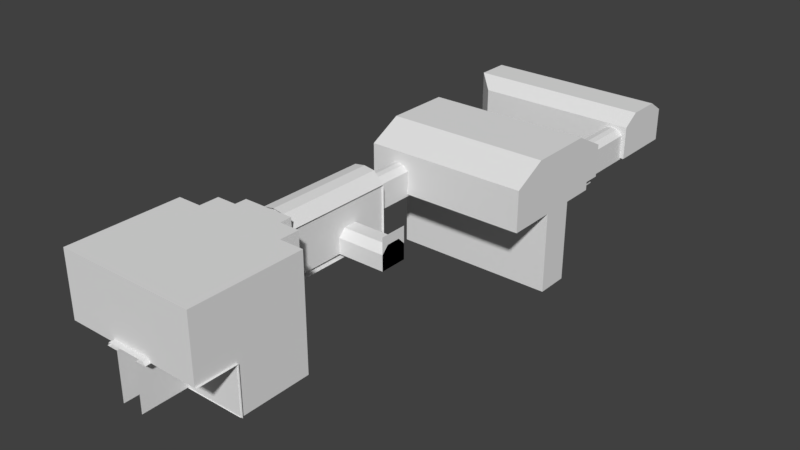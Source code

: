 # Source: LevelModel.blend  (saved by Blender 2.77.0; exported with 4.5.12 LTS)
import bpy
from mathutils import Matrix  # noqa: F401  (used for matrix-valued properties, if any)

bpy.ops.wm.read_factory_settings(use_empty=True)
scene = bpy.context.scene
scene.name = 'Scene'

# ---- collections
col_collection_1 = bpy.data.collections.new('Collection 1'); scene.collection.children.link(col_collection_1)

# ---- world
world_world = bpy.data.worlds.new('World'); scene.world = world_world
world_world.color = (0.05088, 0.05088, 0.05088)
world_world.use_sun_shadow = False
world_world.sun_shadow_jitter_overblur = 0.0
world_world.cycles.sampling_method = 'MANUAL'

# ---- meshes
me_plane_016 = bpy.data.meshes.new('Plane.016')
me_plane_016.from_pydata([(3.806, -20.05, 0.008242), (3.806, -17.55, 0.008242), (3.806, -17.55, -3.025), (12.64, -20.05, 0.008242), (12.64, -17.55, 0.008242), (12.64, -17.55, -3.025)], [], [(2, 1, 4, 5), (1, 0, 3, 4)])
_uv = me_plane_016.uv_layers.new(name='UVMap')
_uv.uv.foreach_set('vector', [0.006701, 0.006701, 0.3455, 0.006701, 0.3455, 0.9933, 0.006701, 0.9933, 0.3455, 0.006701, 0.6252, 0.006701, 0.6252, 0.9933, 0.3455, 0.9933])
me_plane_016.use_remesh_preserve_volume = False
me_plane_016.use_remesh_preserve_attributes = False
me_plane_016.use_mirror_vertex_groups = False
me_plane_016.update()
me_plane_015 = bpy.data.meshes.new('Plane.015')
me_plane_015.from_pydata([(6.929, -10.72, 0.2355), (9.393, -10.72, 0.2355), (6.806, -10.7, 0.008242), (9.517, -10.7, 0.008242), (8.839, -10.7, 0.008242), (7.484, -10.7, 0.008242), (6.929, -20.38, 0.212), (9.393, -20.38, 0.212), (8.839, -20.37, -0.01529), (9.517, -20.37, -0.01529), (6.806, -20.37, -0.01529), (7.484, -20.37, -0.01529), (7.484, -10.64, -2.961), (8.839, -10.64, -2.961), (7.484, -20.39, -2.985), (8.839, -20.39, -2.985)], [], [(0, 2, 10, 6), (2, 5, 11, 10), (4, 8, 15, 13), (1, 0, 6, 7), (3, 1, 7, 9), (4, 3, 9, 8), (11, 5, 12, 14)])
_uv = me_plane_015.uv_layers.new(name='UVMap')
_uv.uv.foreach_set('vector', [0.942, 0.6199, 0.943, 0.645, 0.00253, 0.645, 0.001536, 0.6199, 0.943, 0.645, 0.943, 0.711, 0.00253, 0.711, 0.00253, 0.645, 0.943, 0.289, 0.00253, 0.289, 9.738e-05, 0.0001187, 0.9486, 9.738e-05, 0.942, 0.3801, 0.942, 0.6199, 0.001536, 0.6199, 0.001536, 0.3801, 0.943, 0.355, 0.942, 0.3801, 0.001536, 0.3801, 0.00253, 0.355, 0.943, 0.289, 0.943, 0.355, 0.00253, 0.355, 0.00253, 0.289, 0.00253, 0.711, 0.943, 0.711, 0.9486, 0.9999, 9.738e-05, 0.9999])
me_plane_015.use_remesh_preserve_volume = False
me_plane_015.use_remesh_preserve_attributes = False
me_plane_015.use_mirror_vertex_groups = False
me_plane_015.update()
me_plane_014 = bpy.data.meshes.new('Plane.014')
me_plane_014.from_pydata([(4.69, -5.157, 2.0), (3.458, -5.157, 2.0), (4.69, -5.157, 1.467), (3.458, -5.157, 1.467), (4.382, -5.157, 1.761), (3.766, -5.157, 1.761), (4.074, -5.157, 1.808)], [], [(3, 5, 6, 4, 2, 0, 1)])
_uv = me_plane_014.uv_layers.new(name='UVMap')
_uv.uv.foreach_set('vector', [0.7473, 0.02617, 0.7766, 0.05408, 0.8059, 0.05857, 0.8352, 0.05408, 0.8645, 0.02617, 0.8645, 0.08273, 0.7473, 0.08273])
me_plane_014.use_remesh_preserve_volume = False
me_plane_014.use_remesh_preserve_attributes = False
me_plane_014.use_mirror_vertex_groups = False
me_plane_014.update()
me_plane_013 = bpy.data.meshes.new('Plane.013')
me_plane_013.from_pydata([(-2.5, -13.16, 0.8959)], [], [])
_uv = me_plane_013.uv_layers.new(name='UVMap')
_uv.uv.foreach_set('vector', [])
me_plane_013.use_remesh_preserve_volume = False
me_plane_013.use_remesh_preserve_attributes = False
me_plane_013.use_mirror_vertex_groups = False
me_plane_013.update()
me_plane_012 = bpy.data.meshes.new('Plane.012')
me_plane_012.from_pydata([(8.161, -3.806, 3.725), (7.535, -3.806, 3.631), (8.793, -3.806, 3.631), (6.929, -3.806, 3.044), (9.393, -3.806, 3.044), (6.929, -3.806, 0.2329), (9.393, -3.806, 0.2329), (8.839, -3.795, 3.743), (9.517, -3.795, 3.098), (7.484, -3.795, 3.743), (8.161, -3.795, 3.847), (6.806, -3.795, 3.098), (6.806, -3.795, 0.005579), (9.517, -3.795, 0.005579), (8.777, -10.72, 3.633), (9.393, -10.72, 3.046), (7.545, -10.72, 3.633), (8.161, -10.72, 3.728), (6.929, -10.72, 3.046), (6.929, -10.72, 0.2355), (9.393, -10.72, 0.2355), (8.839, -10.7, 3.746), (9.517, -10.7, 3.1), (7.484, -10.7, 3.746), (8.161, -10.7, 3.85), (6.806, -10.7, 3.1), (6.806, -10.7, 0.008242), (9.517, -10.7, 0.008242), (8.793, -3.806, 0.2329), (7.535, -3.806, 0.2329), (8.161, -3.806, 3.025), (7.535, -3.806, 2.716), (8.793, -3.806, 2.7), (8.469, -3.806, 3.678), (8.469, -3.806, 2.978), (7.853, -3.806, 3.678), (7.853, -3.806, 2.978), (7.535, -3.806, 1.202), (8.793, -3.806, 1.202), (9.393, -7.261, 3.045), (9.393, -10.72, 1.641), (9.393, -3.806, 1.638), (9.393, -7.261, 0.2342), (9.393, -7.261, 1.201), (9.393, -3.806, 2.341), (9.393, -10.72, 2.344), (9.393, -10.72, 0.9383), (9.393, -5.533, 3.044), (9.393, -8.988, 3.046), (9.393, -8.988, 0.2349), (9.393, -3.806, 0.9356), (9.393, -5.533, 0.2335), (9.393, -8.988, 1.64), (9.393, -5.533, 1.2), (9.393, -7.261, 2.342), (9.393, -7.261, 0.9369), (9.393, -5.533, 0.9363), (9.393, -5.533, 2.342), (9.393, -8.988, 2.343), (9.393, -8.988, 0.9376), (8.161, -10.7, 0.008242), (8.839, -10.7, 0.008242), (8.161, -10.7, 2.008), (7.484, -10.7, 0.008242), (7.484, -10.7, 1.689), (8.839, -10.7, 1.689), (7.823, -10.7, 2.008), (8.5, -10.7, 2.008), (9.393, -6.397, 1.639), (9.393, -6.829, 1.639), (9.393, -5.965, 1.639), (12.39, -7.261, 0.2342), (12.39, -7.261, 1.201), (12.39, -5.533, 0.2335), (12.39, -5.533, 1.2), (12.39, -7.261, 0.9369), (12.39, -5.533, 0.9363), (12.39, -6.397, 1.639), (12.39, -6.829, 1.639), (12.39, -5.965, 1.639), (12.39, -7.261, 0.2342), (12.39, -5.533, 0.2335), (12.39, -7.261, 2.234), (12.39, -5.533, 2.234)], [], [(6, 13, 12, 5, 29, 28), (3, 11, 9, 1), (2, 7, 8, 4), (4, 8, 13, 6, 50, 41, 44), (0, 10, 7, 2, 33), (1, 9, 10, 0, 35), (11, 12, 26, 25), (5, 3, 18, 19), (59, 49, 20, 46), (12, 13, 27, 61, 60, 63, 26), (6, 28, 29, 5, 19, 20, 49, 42, 51), (8, 7, 21, 22), (2, 4, 47, 39, 48, 15, 14), (10, 9, 23, 24), (1, 35, 0, 17, 16), (9, 11, 25, 23), (3, 1, 16, 18), (7, 10, 24, 21), (0, 33, 2, 14, 17), (5, 29, 37, 31, 1, 3), (28, 6, 50, 41, 44, 4, 2, 32, 38), (33, 0, 30, 34), (35, 1, 31, 36), (2, 33, 34, 32), (0, 35, 36, 30), (38, 37, 29, 28), (58, 52, 40, 45), (57, 53, 70, 68, 69, 43, 54), (41, 50, 56, 53), (50, 6, 51, 56), (47, 57, 54, 39), (4, 44, 57, 47), (44, 41, 53, 57), (48, 58, 45, 15), (39, 54, 58, 48), (54, 43, 52, 58), (52, 59, 46, 40), (43, 55, 59, 52), (55, 42, 49, 59), (17, 14, 15, 45, 40, 46, 20, 61, 65, 67, 62, 66, 64, 63, 19, 18, 16), (53, 56, 76, 74), (68, 70, 79, 77), (56, 51, 73, 76), (43, 69, 78, 72), (42, 55, 75, 71), (69, 68, 77, 78), (70, 53, 74, 79), (51, 42, 71, 73), (55, 43, 72, 75), (71, 75, 72, 78, 77, 79, 74, 76, 73), (80, 81, 83, 82)])
_uv = me_plane_012.uv_layers.new(name='UVMap')
_uv.uv.foreach_set('vector', [0.01581, 0.01768, 0.01573, 0.01737, 0.01768, 0.01845, 0.01759, 0.01854, 0.01724, 0.01836, 0.0163, 0.0179, 0.01732, 0.01993, 0.01739, 0.01996, 0.01705, 0.02033, 0.01701, 0.02027, 0.01624, 0.02047, 0.01623, 0.02057, 0.01537, 0.02022, 0.01552, 0.02013, 0.01552, 0.02013, 0.01537, 0.02022, 0.01573, 0.01737, 0.01581, 0.01768, 0.01572, 0.01837, 0.01565, 0.01892, 0.01558, 0.0195, 0.01666, 0.02042, 0.01668, 0.02049, 0.01623, 0.02057, 0.01624, 0.02047, 0.01647, 0.02044, 0.01701, 0.02027, 0.01705, 0.02033, 0.01668, 0.02049, 0.01666, 0.02042, 0.01683, 0.02034, 0.01739, 0.01996, 0.01768, 0.01845, 0.02328, 0.01989, 0.02081, 0.02322, 0.3047, 0.7266, 0.01679, 0.7265, 0.01671, 0.01879, 0.3046, 0.01887, 0.2342, 0.5489, 0.3066, 0.5489, 0.3066, 0.7267, 0.2342, 0.7267, 0.01768, 0.01845, 0.01573, 0.01737, 0.02312, 0.01699, 0.02323, 0.01843, 0.02326, 0.01916, 0.02328, 0.01952, 0.02328, 0.01989, 0.6868, 0.7433, 0.6868, 0.8026, 0.6868, 0.9267, 0.6868, 0.9865, 0.004925, 0.9865, 0.004925, 0.7433, 0.1754, 0.7433, 0.3459, 0.7433, 0.5164, 0.7433, 0.01537, 0.02022, 0.01623, 0.02057, 0.01929, 0.0245, 0.01861, 0.02498, 0.9099, 0.006684, 0.9856, 0.006707, 0.9855, 0.1624, 0.9854, 0.3182, 0.9853, 0.4739, 0.9852, 0.6296, 0.9085, 0.6296, 0.01668, 0.02049, 0.01705, 0.02033, 0.02018, 0.02379, 0.01974, 0.02415, 0.7952, 0.00669, 0.8523, 0.005694, 0.8523, 0.006691, 0.8524, 0.6296, 0.7962, 0.6296, 0.01705, 0.02033, 0.01739, 0.01996, 0.02081, 0.02322, 0.02018, 0.02379, 0.7192, 0.006704, 0.7952, 0.00669, 0.7962, 0.6296, 0.7195, 0.6296, 0.01623, 0.02057, 0.01668, 0.02049, 0.01974, 0.02415, 0.01929, 0.0245, 0.8523, 0.006691, 0.8811, 0.006436, 0.9099, 0.006684, 0.9085, 0.6296, 0.8524, 0.6296, 0.5229, 0.4333, 0.5701, 0.4333, 0.5701, 0.5089, 0.5701, 0.627, 0.5701, 0.6983, 0.5229, 0.6525, 0.6682, 0.4333, 0.715, 0.4333, 0.715, 0.4881, 0.715, 0.5429, 0.715, 0.5977, 0.715, 0.6525, 0.6682, 0.6983, 0.6682, 0.6257, 0.6682, 0.5089, 0.643, 0.702, 0.6189, 0.7057, 0.6189, 0.6511, 0.643, 0.6474, 0.5949, 0.702, 0.5701, 0.6983, 0.5701, 0.627, 0.5949, 0.6474, 0.6682, 0.6983, 0.643, 0.702, 0.643, 0.6474, 0.6682, 0.6257, 0.6189, 0.7057, 0.5949, 0.702, 0.5949, 0.6474, 0.6189, 0.6511, 0.6682, 0.5089, 0.5701, 0.5089, 0.5701, 0.4333, 0.6682, 0.4333, 0.08957, 0.549, 0.1619, 0.5489, 0.1619, 0.7267, 0.08957, 0.7268, 0.08957, 0.1933, 0.2071, 0.1933, 0.1619, 0.2378, 0.1619, 0.2822, 0.1619, 0.3267, 0.2071, 0.3711, 0.08957, 0.3711, 0.1619, 0.0155, 0.2342, 0.01547, 0.2342, 0.1933, 0.2071, 0.1933, 0.2342, 0.01547, 0.3066, 0.01544, 0.3066, 0.1933, 0.2342, 0.1933, 0.01723, 0.1934, 0.08957, 0.1933, 0.08957, 0.3711, 0.01723, 0.3712, 0.01723, 0.01555, 0.08957, 0.01553, 0.08957, 0.1933, 0.01723, 0.1934, 0.08957, 0.01553, 0.1619, 0.0155, 0.2071, 0.1933, 0.08957, 0.1933, 0.01723, 0.549, 0.08957, 0.549, 0.08957, 0.7268, 0.01723, 0.7268, 0.01723, 0.3712, 0.08957, 0.3711, 0.08957, 0.549, 0.01723, 0.549, 0.08957, 0.3711, 0.2071, 0.3711, 0.1619, 0.5489, 0.08957, 0.549, 0.1619, 0.5489, 0.2342, 0.5489, 0.2342, 0.7267, 0.1619, 0.7267, 0.2071, 0.3711, 0.2342, 0.3711, 0.2342, 0.5489, 0.1619, 0.5489, 0.2342, 0.3711, 0.3066, 0.3711, 0.3066, 0.5489, 0.2342, 0.5489, 0.8401, 0.9524, 0.7943, 0.9454, 0.7486, 0.9018, 0.7486, 0.8496, 0.7486, 0.7974, 0.7486, 0.7452, 0.7485, 0.6929, 0.7897, 0.6761, 0.7897, 0.8009, 0.8149, 0.8246, 0.8401, 0.8246, 0.8653, 0.8246, 0.8904, 0.8009, 0.8904, 0.6761, 0.9316, 0.6929, 0.9316, 0.9018, 0.8858, 0.9454, 0.3183, 0.1124, 0.3183, 0.08849, 0.5903, 0.08849, 0.5903, 0.1124, 0.3183, 0.2074, 0.3183, 0.1682, 0.5903, 0.1682, 0.5903, 0.2074, 0.3183, 0.08849, 0.3183, 0.02478, 0.5903, 0.02478, 0.5903, 0.08849, 0.3183, 0.3024, 0.3183, 0.2465, 0.5903, 0.2465, 0.5903, 0.3024, 0.3183, 0.39, 0.3183, 0.3263, 0.5903, 0.3263, 0.5903, 0.39, 0.3183, 0.2465, 0.3183, 0.2074, 0.5903, 0.2074, 0.5903, 0.2465, 0.3183, 0.1682, 0.3183, 0.1124, 0.5903, 0.1124, 0.5903, 0.1682, 0.5164, 0.7433, 0.3459, 0.7433, 0.3459, 0.4472, 0.5164, 0.4472, 0.3183, 0.3263, 0.3183, 0.3024, 0.5903, 0.3024, 0.5903, 0.3263, 0.6926, 0.04006, 0.6926, 0.08097, 0.6926, 0.09632, 0.6675, 0.1219, 0.6423, 0.1219, 0.6172, 0.1219, 0.592, 0.09628, 0.592, 0.08093, 0.592, 0.04002, 0.2822, 0.1559, 0.2823, 0.4105, -0.01255, 0.4105, -0.01265, 0.1559])
me_plane_012.use_remesh_preserve_volume = False
me_plane_012.use_remesh_preserve_attributes = False
me_plane_012.use_mirror_vertex_groups = False
me_plane_012.update()
me_plane_011 = bpy.data.meshes.new('Plane.011')
me_plane_011.from_pydata([(4.081, -1.903, 1.862), (3.773, -1.903, 1.815), (4.389, -1.903, 1.815), (3.465, -1.903, 1.522), (4.697, -1.903, 1.522), (3.465, -1.903, 0.1164), (4.697, -1.903, 0.1164), (4.419, -1.898, 1.872), (4.758, -1.898, 1.549), (3.742, -1.898, 1.872), (4.081, -1.898, 1.923), (3.403, -1.898, 1.549), (3.403, -1.898, 0.002789), (4.758, -1.898, 0.002789), (4.389, -5.358, 1.817), (4.697, -5.358, 1.523), (3.773, -5.358, 1.817), (4.081, -5.358, 1.864), (3.465, -5.358, 1.523), (3.465, -5.358, 0.1178), (4.697, -5.358, 0.1178), (4.419, -5.352, 1.873), (4.758, -5.352, 1.55), (3.742, -5.352, 1.873), (4.081, -5.352, 1.925), (3.403, -5.352, 1.55), (3.403, -5.352, 0.004121), (4.758, -5.352, 0.004121)], [], [(19, 18, 25, 26), (20, 19, 26, 27), (6, 13, 12, 5), (5, 12, 11, 3), (3, 11, 9, 1), (2, 7, 8, 4), (4, 8, 13, 6), (0, 10, 7, 2), (1, 9, 10, 0), (18, 16, 23, 25), (14, 15, 22, 21), (15, 20, 27, 22), (17, 14, 21, 24), (16, 17, 24, 23), (11, 12, 26, 25), (5, 3, 18, 19), (13, 8, 22, 27), (4, 6, 20, 15), (12, 13, 27, 26), (6, 5, 19, 20), (8, 7, 21, 22), (2, 4, 15, 14), (10, 9, 23, 24), (1, 0, 17, 16), (9, 11, 25, 23), (3, 1, 16, 18), (7, 10, 24, 21), (0, 2, 14, 17)])
_uv = me_plane_011.uv_layers.new(name='UVMap')
_uv.uv.foreach_set('vector', [0.4723, 0.7571, 0.4723, 0.9456, 0.464, 0.9492, 0.464, 0.7419, 0.6399, 0.758, 0.4746, 0.7559, 0.4666, 0.7405, 0.6483, 0.7429, 0.657, 0.7561, 0.6487, 0.7409, 0.8304, 0.7405, 0.8222, 0.7558, 0.8245, 0.757, 0.833, 0.7419, 0.8307, 0.9492, 0.8224, 0.9455, 0.8224, 0.9455, 0.8307, 0.9492, 0.7849, 0.9922, 0.7808, 0.9846, 0.6982, 0.9841, 0.694, 0.9917, 0.6487, 0.9482, 0.657, 0.9446, 0.657, 0.9446, 0.6487, 0.9482, 0.6487, 0.7409, 0.657, 0.7561, 0.7394, 0.9906, 0.7394, 0.9988, 0.694, 0.9917, 0.6982, 0.9841, 0.7808, 0.9846, 0.7849, 0.9922, 0.7394, 0.9988, 0.7394, 0.9906, 0.4723, 0.9456, 0.5135, 0.9851, 0.5093, 0.9926, 0.464, 0.9492, 0.5961, 0.9855, 0.6378, 0.9465, 0.646, 0.9502, 0.6002, 0.9932, 0.6378, 0.9465, 0.6399, 0.758, 0.6483, 0.7429, 0.646, 0.9502, 0.5548, 0.9916, 0.5961, 0.9855, 0.6002, 0.9932, 0.5547, 0.9998, 0.5135, 0.9851, 0.5548, 0.9916, 0.5547, 0.9998, 0.5093, 0.9926, 0.4635, 0.6068, 0.4636, 0.8142, 0.0002326, 0.8141, 0.0001739, 0.6068, 0.9275, 0.1655, 0.9274, 0.354, 0.464, 0.3539, 0.4641, 0.1654, 0.4637, 0.182, 0.4636, 0.3893, 0.0001963, 0.3893, 0.0002977, 0.1819, 0.9274, 0.5517, 0.9274, 0.7402, 0.4641, 0.7401, 0.464, 0.5516, 0.4637, 0.0002116, 0.4637, 0.182, 0.0002977, 0.1819, 0.0003165, 0.0001637, 0.9275, 0.0002113, 0.9275, 0.1655, 0.4641, 0.1654, 0.4642, 0.0001637, 0.4636, 0.3893, 0.4635, 0.4521, 0.0001731, 0.4521, 0.0001963, 0.3893, 0.9274, 0.4946, 0.9274, 0.5517, 0.464, 0.5516, 0.464, 0.4946, 0.4635, 0.4981, 0.4635, 0.544, 0.0001637, 0.544, 0.0001657, 0.498, 0.9274, 0.411, 0.9274, 0.4528, 0.464, 0.4528, 0.464, 0.411, 0.4635, 0.544, 0.4635, 0.6068, 0.0001739, 0.6068, 0.0001637, 0.544, 0.9274, 0.354, 0.9274, 0.411, 0.464, 0.411, 0.464, 0.3539, 0.4635, 0.4521, 0.4635, 0.4981, 0.0001657, 0.498, 0.0001731, 0.4521, 0.9274, 0.4528, 0.9274, 0.4946, 0.464, 0.4946, 0.464, 0.4528])
me_plane_011.use_remesh_preserve_volume = False
me_plane_011.use_remesh_preserve_attributes = False
me_plane_011.use_mirror_vertex_groups = False
me_plane_011.update()
me_plane_009 = bpy.data.meshes.new('Plane.009')
me_plane_009.from_pydata([(8.793, -3.806, 0.2329), (7.535, -3.806, 0.2329), (8.793, -3.806, 1.233), (7.545, -3.806, 1.233), (7.823, -11.05, 2.008), (8.839, -11.05, 1.689), (6.556, -11.05, 0.00542), (8.839, -10.7, 0.01145), (7.484, -11.05, 1.689), (8.839, -11.05, 0.01145), (8.5, -11.05, 2.008), (7.484, -10.7, 1.689), (8.839, -10.7, 1.689), (7.823, -10.7, 2.008), (8.5, -10.7, 2.008), (9.767, -11.05, 4.008), (9.767, -11.8, 4.008), (6.556, -11.05, 4.008), (6.556, -11.8, 4.008), (5.306, -11.8, 4.008), (11.02, -11.8, 4.008), (5.306, -13.05, 4.008), (11.02, -13.05, 4.008), (3.806, -13.05, 4.008), (12.52, -13.05, 4.008), (3.806, -20.05, 4.008), (3.806, -20.05, 0.008242), (12.52, -20.05, 0.008242), (12.52, -20.05, 4.008), (9.767, -11.05, -3.025), (9.767, -11.8, -3.025), (6.556, -11.05, -3.025), (6.556, -11.8, -3.025), (5.306, -11.8, -3.025), (11.02, -11.8, -3.025), (11.02, -13.05, -3.025), (5.306, -13.05, -3.025), (3.806, -13.05, -3.025), (12.52, -13.05, -3.025), (12.52, -17.59, -3.025), (3.806, -17.59, -3.025), (9.767, -11.05, 0.0202), (3.806, -17.55, 0.008242), (3.806, -17.55, -3.025), (7.484, -11.05, 0.02677), (7.484, -10.7, 0.001672), (12.52, -17.59, -0.02519)], [(0, 2), (3, 1)], [(14, 12, 5, 10), (11, 13, 4, 8), (12, 7, 9, 5), (18, 32, 31, 6, 17), (30, 34, 20, 16), (15, 41, 29, 30, 16), (21, 36, 33, 19), (42, 43, 37, 23, 25, 26), (19, 33, 32, 18), (34, 35, 22, 20), (23, 37, 36, 21), (22, 35, 38, 24), (24, 38, 39, 46, 27, 28), (26, 25, 28, 27), (14, 10, 4, 13), (30, 29, 31, 32, 33, 36, 37, 43, 40, 39, 38, 35, 34), (15, 17, 18, 19, 21, 23, 25, 28, 24, 22, 20, 16), (11, 8, 44, 45), (9, 44, 6, 31, 29, 41), (9, 41, 15, 17, 6, 44, 8, 4, 10, 5)])
_uv = me_plane_009.uv_layers.new(name='UVMap')
_uv.uv.foreach_set('vector', [0.4907, 0.4814, 0.4907, 0.4668, 0.5058, 0.4668, 0.5058, 0.4814, 0.4907, 0.5254, 0.4907, 0.5107, 0.5058, 0.5107, 0.5058, 0.5254, 0.4907, 0.4668, 0.4907, 0.3943, 0.5058, 0.3943, 0.5058, 0.4668, 0.9612, 0.6738, 0.4411, 0.6739, 0.4411, 0.6184, 0.6652, 0.6185, 0.9611, 0.6184, 0.4411, 0.3256, 0.4411, 0.2332, 0.9611, 0.2331, 0.9611, 0.3256, 0.9611, 0.381, 0.6662, 0.3811, 0.4411, 0.3811, 0.4411, 0.3256, 0.9611, 0.3256, 0.9611, 0.8587, 0.4411, 0.8587, 0.4411, 0.7663, 0.9611, 0.7663, 0.1679, 0.2148, 0.169, 0.03859, 0.4301, 0.04025, 0.4275, 0.4489, 0.02085, 0.4463, 0.02233, 0.2139, 0.9611, 0.7663, 0.4411, 0.7663, 0.4411, 0.6739, 0.9612, 0.6738, 0.4411, 0.2332, 0.4411, 0.1408, 0.9611, 0.1407, 0.9611, 0.2331, 0.9611, 0.9696, 0.4411, 0.9696, 0.4411, 0.8587, 0.9611, 0.8587, 0.9611, 0.1407, 0.4411, 0.1408, 0.441, 0.02989, 0.9611, 0.02981, 0.01824, 0.4435, 0.01824, 0.03703, 0.2806, 0.03703, 0.2807, 0.2104, 0.4228, 0.2123, 0.4228, 0.4435, 0.4513, 0.04981, 0.873, 0.0498, 0.873, 0.9681, 0.4513, 0.9681, 0.4907, 0.4814, 0.5058, 0.4814, 0.5058, 0.5107, 0.4907, 0.5107, 0.3012, 0.7702, 0.3012, 0.8051, 0.1516, 0.8052, 0.1516, 0.7702, 0.09335, 0.7702, 0.09335, 0.712, 0.02345, 0.712, 0.02344, 0.5025, 0.02344, 0.5004, 0.4293, 0.5004, 0.4293, 0.7119, 0.3594, 0.7119, 0.3594, 0.7702, 0.2995, 0.9193, 0.1503, 0.9193, 0.1503, 0.8845, 0.09226, 0.8845, 0.09226, 0.8264, 0.02255, 0.8264, 0.02255, 0.5011, 0.4273, 0.5011, 0.4273, 0.8264, 0.3576, 0.8264, 0.3576, 0.8845, 0.2995, 0.8845, 0.4907, 0.5254, 0.5058, 0.5254, 0.5058, 0.5972, 0.4907, 0.5983, 0.6656, 0.4496, 0.6668, 0.5498, 0.6652, 0.6185, 0.4411, 0.6184, 0.4411, 0.3811, 0.6662, 0.3811, 0.6656, 0.4496, 0.6662, 0.3811, 0.9611, 0.381, 0.9611, 0.6184, 0.6652, 0.6185, 0.6668, 0.5498, 0.7897, 0.5498, 0.8133, 0.5248, 0.8133, 0.4747, 0.7896, 0.4496])
me_plane_009.use_remesh_preserve_volume = False
me_plane_009.use_remesh_preserve_attributes = False
me_plane_009.use_mirror_vertex_groups = False
me_plane_009.update()
me_plane_002 = bpy.data.meshes.new('Plane.002')
me_plane_002.from_pydata([(0.0, -13.16, -0.5), (-3.49, -13.16, -0.5419), (-2.258, -13.16, -0.5419), (-3.552, -12.86, -0.6555), (-2.196, -12.86, -0.6555), (-5.0, -5.157, 0.0), (5.0, -5.157, 0.0), (-5.0, -5.157, 2.0), (5.0, -5.157, 2.0), (4.706, -5.157, 0.0), (4.69, -5.157, 2.0), (3.445, -5.157, 0.0), (3.458, -5.157, 2.0), (-5.0, -6.157, 0.0), (5.0, -6.157, 0.0), (4.69, -6.157, 0.0), (3.458, -6.157, 0.0), (3.458, -5.157, -0.5), (3.458, -6.157, -0.5), (4.69, -6.157, -0.5), (4.69, -5.157, -0.5), (-5.0, -6.157, -0.5), (4.69, -6.157, -0.5), (5.0, -6.157, -0.5), (-5.0, -8.157, -0.5), (5.0, -8.157, -0.5), (-5.0, -8.157, -5.455), (5.0, -8.157, -5.455), (-5.0, -10.16, -5.455), (5.0, -10.16, -5.455), (-5.0, -10.16, -0.5), (5.0, -10.16, -0.5), (-5.0, -13.16, -0.5), (5.0, -13.16, -0.5), (-5.0, -13.16, 1.983), (5.0, -13.16, 1.983), (0.0, -13.16, 1.983), (-5.0, -9.157, 3.044), (5.0, -9.157, 3.044), (0.0, -5.157, 2.0), (0.0, -9.157, 3.044), (2.5, -13.16, 1.983), (-5.0, -11.16, 3.04), (5.0, -11.16, 3.04), (2.5, -5.157, 2.0), (-2.5, -13.16, 1.983), (-5.0, -7.157, 3.048), (5.0, -7.157, 3.048), (-2.5, -5.157, 2.0), (0.0, -7.157, 3.048), (0.0, -11.16, 3.04), (2.5, -9.157, 3.044), (-2.5, -9.157, 3.044), (-2.5, -11.16, 3.04), (2.5, -11.16, 3.04), (2.5, -7.157, 3.048), (-2.5, -7.157, 3.048), (2.5, -13.16, -0.5), (-2.5, -13.16, -0.5), (-3.79, -13.16, 1.983), (-3.79, -13.16, -0.5), (-3.79, -13.16, 0.8959), (5.0, -13.16, 0.7415), (-2.501, -13.16, 1.983), (-3.791, -13.16, 1.983), (-2.501, -13.16, 0.8959), (-3.791, -13.16, 0.8959), (-3.146, -13.16, 1.272), (-3.468, -13.16, 1.204), (-2.823, -13.16, 1.204), (4.698, -5.157, 2.0), (3.446, -5.157, 2.0), (4.698, -5.157, 1.467), (3.446, -5.157, 1.467), (4.382, -5.157, 1.761), (3.766, -5.157, 1.761), (4.074, -5.157, 1.808)], [(3, 4), (1, 3), (4, 2)], [(11, 12, 7, 5), (6, 8, 10, 9), (5, 13, 16, 11), (9, 6, 14, 15), (11, 17, 20, 9), (9, 20, 19, 15), (16, 18, 17, 11), (15, 22, 23, 14), (25, 24, 26, 27), (59, 61, 60, 32, 34), (27, 26, 28, 29), (29, 28, 30, 31), (31, 30, 32, 60, 58, 0, 57, 33), (7, 46, 37, 42, 34, 32, 30, 28, 26, 24, 21, 13, 5), (6, 14, 23, 25, 27, 29, 31, 33, 62, 35, 43, 38, 47, 8), (56, 46, 7, 48), (55, 49, 39, 44), (54, 50, 40, 51), (53, 42, 37, 52), (50, 53, 52, 40), (36, 45, 53, 50), (45, 59, 34, 42, 53), (43, 54, 51, 38), (35, 41, 54, 43), (41, 36, 50, 54), (47, 55, 44, 8), (38, 51, 55, 47), (51, 40, 49, 55), (49, 56, 48, 39), (40, 52, 56, 49), (52, 37, 46, 56), (35, 62, 33, 57, 0, 58, 45, 36, 41), (13, 21, 18, 16), (17, 18, 22, 20), (22, 21, 24, 25, 23), (63, 65, 69, 67, 68, 66, 64), (73, 75, 76, 74, 72, 70, 71)])
_uv = me_plane_002.uv_layers.new(name='UVMap')
_uv.uv.foreach_set('vector', [0.3363, 0.7767, 0.3363, 0.8537, 0.01071, 0.8537, 0.01071, 0.7767, 0.8943, 0.01473, 0.8943, 0.09181, 0.8824, 0.09181, 0.8824, 0.01473, 0.0109, 0.7712, 0.0109, 0.7327, 0.3368, 0.7327, 0.3368, 0.7712, 0.8496, 0.1666, 0.8496, 0.1786, 0.8111, 0.1786, 0.8111, 0.1666, 0.9136, 0.09198, 0.9136, 0.07272, 0.961, 0.07272, 0.961, 0.09198, 0.8527, 0.1449, 0.8527, 0.1257, 0.8142, 0.1257, 0.8142, 0.1449, 0.3368, 0.7327, 0.3561, 0.7327, 0.3561, 0.7712, 0.3368, 0.7712, 0.3736, 0.6716, 0.3736, 0.6523, 0.3856, 0.6523, 0.3856, 0.6716, 0.3856, 0.5753, 0.0002268, 0.5753, 0.0002269, 0.3843, 0.3856, 0.3843, 0.7488, 0.2222, 0.7488, 0.1803, 0.7488, 0.1265, 0.7954, 0.1265, 0.7954, 0.2222, 0.3856, 0.3843, 0.0002269, 0.3843, 0.0002269, 0.3072, 0.3856, 0.3072, 0.3856, 0.3072, 0.0002269, 0.3072, 0.0002269, 0.1163, 0.3856, 0.1163, 0.3856, 0.1163, 0.0002269, 0.1163, 0.0002268, 0.0006473, 0.0484, 0.0002268, 0.09657, 0.0006473, 0.1929, 0.0006471, 0.2893, 0.0006471, 0.3856, 0.0006471, 0.7874, 0.7323, 0.7103, 0.7727, 0.6332, 0.7725, 0.5561, 0.7724, 0.4791, 0.7316, 0.4791, 0.6359, 0.5947, 0.6359, 0.5947, 0.445, 0.6717, 0.445, 0.6717, 0.6359, 0.7488, 0.6359, 0.7488, 0.6552, 0.7874, 0.6552, 0.4792, 0.656, 0.5178, 0.656, 0.5178, 0.6367, 0.5949, 0.6367, 0.5949, 0.4457, 0.6719, 0.4457, 0.6719, 0.6367, 0.7875, 0.6367, 0.7875, 0.6846, 0.7875, 0.7324, 0.7105, 0.7731, 0.6334, 0.7733, 0.5563, 0.7734, 0.4792, 0.7331, 0.6274, 0.09657, 0.6274, 0.0002268, 0.7144, 0.0002268, 0.7144, 0.09657, 0.6274, 0.2893, 0.6274, 0.1929, 0.7144, 0.1929, 0.7144, 0.2893, 0.4732, 0.2893, 0.4732, 0.1929, 0.5503, 0.1929, 0.5503, 0.2893, 0.4732, 0.09657, 0.4732, 0.0002268, 0.5503, 0.0002268, 0.5503, 0.09657, 0.4732, 0.1929, 0.4732, 0.09657, 0.5503, 0.09657, 0.5503, 0.1929, 0.386, 0.1929, 0.386, 0.09657, 0.4732, 0.09657, 0.4732, 0.1929, 0.386, 0.09657, 0.386, 0.04684, 0.386, 0.0002268, 0.4732, 0.0002268, 0.4732, 0.09657, 0.4732, 0.3856, 0.4732, 0.2893, 0.5503, 0.2893, 0.5503, 0.3856, 0.386, 0.3856, 0.386, 0.2893, 0.4732, 0.2893, 0.4732, 0.3856, 0.386, 0.2893, 0.386, 0.1929, 0.4732, 0.1929, 0.4732, 0.2893, 0.6274, 0.3856, 0.6274, 0.2893, 0.7144, 0.2893, 0.7144, 0.3856, 0.5503, 0.3856, 0.5503, 0.2893, 0.6274, 0.2893, 0.6274, 0.3856, 0.5503, 0.2893, 0.5503, 0.1929, 0.6274, 0.1929, 0.6274, 0.2893, 0.6274, 0.1929, 0.6274, 0.09657, 0.7144, 0.09657, 0.7144, 0.1929, 0.5503, 0.1929, 0.5503, 0.09657, 0.6274, 0.09657, 0.6274, 0.1929, 0.5503, 0.09657, 0.5503, 0.0002268, 0.6274, 0.0002268, 0.6274, 0.09657, 0.2991, 0.8671, 0.2991, 0.9149, 0.2991, 0.9627, 0.2028, 0.9627, 0.1066, 0.9627, 0.01044, 0.9627, 0.01044, 0.8671, 0.1066, 0.8671, 0.2028, 0.8671, 0.01555, 0.7181, 0.01555, 0.6988, 0.3415, 0.6988, 0.3415, 0.7181, 0.3561, 0.7712, 0.3561, 0.7327, 0.4036, 0.7327, 0.4036, 0.7712, 0.3736, 0.6523, 0.0002268, 0.6523, 0.0002268, 0.5753, 0.3856, 0.5753, 0.3856, 0.6523, 0.225, 0.9598, 0.2249, 0.9223, 0.236, 0.9333, 0.2469, 0.9357, 0.2579, 0.9333, 0.2688, 0.9229, 0.2688, 0.9598, 0.7473, 0.02617, 0.7766, 0.05408, 0.8059, 0.05857, 0.8352, 0.05408, 0.8645, 0.02617, 0.8645, 0.08273, 0.7473, 0.08273])
me_plane_002.use_remesh_preserve_volume = False
me_plane_002.use_remesh_preserve_attributes = False
me_plane_002.use_mirror_vertex_groups = False
me_plane_002.update()
me_plane_001 = bpy.data.meshes.new('Plane.001')
me_plane_001.from_pydata([(4.081, -1.903, 1.862), (3.773, -1.903, 1.815), (4.389, -1.903, 1.815), (3.465, -1.903, 1.522), (4.697, -1.903, 1.522), (3.465, -1.903, 0.1164), (4.697, -1.903, 0.1164), (4.419, -1.898, 1.872), (4.758, -1.898, 1.549), (3.742, -1.898, 1.872), (4.081, -1.898, 1.923), (3.403, -1.898, 1.549), (3.403, -1.898, 0.002789), (4.758, -1.898, 0.002789), (4.389, -5.358, 1.817), (4.697, -5.358, 1.523), (3.773, -5.358, 1.817), (4.081, -5.358, 1.864), (3.465, -5.358, 1.523), (3.465, -5.358, 0.1178), (4.697, -5.358, 0.1178), (4.419, -5.352, 1.873), (4.758, -5.352, 1.55), (3.742, -5.352, 1.873), (4.081, -5.352, 1.925), (3.403, -5.352, 1.55), (3.403, -5.352, 0.004121), (4.758, -5.352, 0.004121)], [], [(19, 18, 25, 26), (20, 19, 26, 27), (6, 13, 12, 5), (5, 12, 11, 3), (3, 11, 9, 1), (2, 7, 8, 4), (4, 8, 13, 6), (0, 10, 7, 2), (1, 9, 10, 0), (18, 16, 23, 25), (14, 15, 22, 21), (15, 20, 27, 22), (17, 14, 21, 24), (16, 17, 24, 23), (11, 12, 26, 25), (5, 3, 18, 19), (13, 8, 22, 27), (4, 6, 20, 15), (12, 13, 27, 26), (6, 5, 19, 20), (8, 7, 21, 22), (2, 4, 15, 14), (10, 9, 23, 24), (1, 0, 17, 16), (9, 11, 25, 23), (3, 1, 16, 18), (7, 10, 24, 21), (0, 2, 14, 17)])
_uv = me_plane_001.uv_layers.new(name='UVMap')
_uv.uv.foreach_set('vector', [0.4723, 0.7571, 0.4723, 0.9456, 0.464, 0.9492, 0.464, 0.7419, 0.6399, 0.758, 0.4746, 0.7559, 0.4666, 0.7405, 0.6483, 0.7429, 0.657, 0.7561, 0.6487, 0.7409, 0.8304, 0.7405, 0.8222, 0.7558, 0.8245, 0.757, 0.833, 0.7419, 0.8307, 0.9492, 0.8224, 0.9455, 0.8224, 0.9455, 0.8307, 0.9492, 0.7849, 0.9922, 0.7808, 0.9846, 0.6982, 0.9841, 0.694, 0.9917, 0.6487, 0.9482, 0.657, 0.9446, 0.657, 0.9446, 0.6487, 0.9482, 0.6487, 0.7409, 0.657, 0.7561, 0.7394, 0.9906, 0.7394, 0.9988, 0.694, 0.9917, 0.6982, 0.9841, 0.7808, 0.9846, 0.7849, 0.9922, 0.7394, 0.9988, 0.7394, 0.9906, 0.4723, 0.9456, 0.5135, 0.9851, 0.5093, 0.9926, 0.464, 0.9492, 0.5961, 0.9855, 0.6378, 0.9465, 0.646, 0.9502, 0.6002, 0.9932, 0.6378, 0.9465, 0.6399, 0.758, 0.6483, 0.7429, 0.646, 0.9502, 0.5548, 0.9916, 0.5961, 0.9855, 0.6002, 0.9932, 0.5547, 0.9998, 0.5135, 0.9851, 0.5548, 0.9916, 0.5547, 0.9998, 0.5093, 0.9926, 0.4635, 0.6068, 0.4636, 0.8142, 0.0002326, 0.8141, 0.0001739, 0.6068, 0.9275, 0.1655, 0.9274, 0.354, 0.464, 0.3539, 0.4641, 0.1654, 0.4637, 0.182, 0.4636, 0.3893, 0.0001963, 0.3893, 0.0002977, 0.1819, 0.9274, 0.5517, 0.9274, 0.7402, 0.4641, 0.7401, 0.464, 0.5516, 0.4637, 0.0002116, 0.4637, 0.182, 0.0002977, 0.1819, 0.0003165, 0.0001637, 0.9275, 0.0002113, 0.9275, 0.1655, 0.4641, 0.1654, 0.4642, 0.0001637, 0.4636, 0.3893, 0.4635, 0.4521, 0.0001731, 0.4521, 0.0001963, 0.3893, 0.9274, 0.4946, 0.9274, 0.5517, 0.464, 0.5516, 0.464, 0.4946, 0.4635, 0.4981, 0.4635, 0.544, 0.0001637, 0.544, 0.0001657, 0.498, 0.9274, 0.411, 0.9274, 0.4528, 0.464, 0.4528, 0.464, 0.411, 0.4635, 0.544, 0.4635, 0.6068, 0.0001739, 0.6068, 0.0001637, 0.544, 0.9274, 0.354, 0.9274, 0.411, 0.464, 0.411, 0.464, 0.3539, 0.4635, 0.4521, 0.4635, 0.4981, 0.0001657, 0.498, 0.0001731, 0.4521, 0.9274, 0.4528, 0.9274, 0.4946, 0.464, 0.4946, 0.464, 0.4528])
me_plane_001.use_remesh_preserve_volume = False
me_plane_001.use_remesh_preserve_attributes = False
me_plane_001.use_mirror_vertex_groups = False
me_plane_001.update()
me_plane = bpy.data.meshes.new('Plane')
me_plane.from_pydata([(-5.0, -2.0, 0.0), (5.0, -2.0, 0.0), (-5.0, 2.0, 0.0), (5.0, 2.0, 0.0), (-5.0, 2.0, 2.0), (5.0, 2.0, 2.0), (-5.0, -2.0, 2.0), (5.0, -2.0, 2.0), (-6.1, -1.0, 0.0), (-6.1, 1.0, 0.0), (-6.1, 0.0, 2.654), (-6.1, -1.0, 2.654), (-6.1, 1.0, 2.654), (-6.1, -1.0, 1.571), (-6.1, 1.0, 1.571), (-6.1, 0.0, 1.571), (-5.681, 1.0, 0.0), (-5.681, -1.0, 0.0), (-5.681, -1.0, 1.571), (-5.681, 1.0, 1.571), (-5.681, 0.0, 1.571), (-6.481, 0.5, 0.0), (-5.681, -1.0, 0.7853), (-5.681, 1.0, 0.7853), (-5.681, 0.5, 1.571), (-5.681, -0.5, 1.571), (-5.681, -0.5, 0.0), (-5.681, -1.0, 0.3927), (-5.681, 1.0, 1.178), (-5.681, 0.25, 1.571), (-5.681, -0.75, 1.571), (-5.681, 0.5, 0.0), (-5.681, -1.0, 1.178), (-5.681, 1.0, 0.3927), (-5.681, 0.75, 1.571), (-5.681, -0.25, 1.571), (-5.681, -0.5, 1.178), (-5.681, 0.5, 1.178), (-6.481, -0.5, 0.0), (-6.481, 0.5, 1.178), (-6.481, -0.5, 1.178), (-6.481, -2.98e-08, 1.178), (-6.481, -0.5, 0.589), (-6.481, 0.5, 0.589), (-6.481, -0.25, 0.0), (-6.481, -0.25, 1.178), (-6.481, -0.5, 0.8835), (-6.481, 0.5, 0.8835), (-6.481, 0.25, 0.0), (-6.481, 0.25, 1.178), (-6.481, -0.5, 0.2945), (-6.481, 0.5, 0.2945), (-6.481, -2.235e-08, 0.8835), (-6.481, -0.25, 0.589), (-6.481, 0.25, 0.589), (-6.481, 0.25, 0.2945), (-6.481, -0.25, 0.2945), (-6.481, -0.25, 0.8835), (-6.481, 0.25, 0.8835), (-6.604, 0.25, 0.0), (-6.604, -0.25, 0.0), (-6.604, 0.25, 0.2945), (-6.604, 0.25, 0.589), (-6.604, -0.25, 0.2945), (-6.604, -0.25, 0.589), (-6.604, -0.25, 0.8835), (-6.604, -2.235e-08, 0.8835), (-6.604, 0.25, 0.8835), (4.69, -2.0, 0.0), (4.69, -2.0, 2.0), (3.458, -2.0, 0.0), (3.458, -2.0, 2.0), (4.69, -2.0, 1.405), (3.458, -2.0, 1.405), (4.382, -2.0, 1.699), (3.766, -2.0, 1.699), (4.074, -2.0, 1.746), (5.0, 0.0, 2.654), (5.0, 1.0, 2.654), (5.0, -1.0, 2.654)], [], [(2, 3, 5, 4), (70, 0, 6, 71, 73), (3, 1, 7, 79, 77, 78, 5), (15, 14, 12, 10), (13, 15, 10, 11), (4, 12, 14, 9, 2), (8, 13, 11, 6, 0), (14, 15, 20, 29, 24, 34, 19), (37, 28, 19, 34, 24), (9, 14, 19, 28, 23, 33, 16), (13, 8, 17, 27, 22, 32, 18), (15, 13, 18, 30, 25, 35, 20), (37, 31, 16, 33, 23, 28), (17, 26, 36, 32, 22, 27), (32, 36, 25, 30, 18), (26, 31, 21, 48, 44, 38), (36, 37, 24, 29, 20, 35, 25), (58, 47, 39, 49), (37, 36, 40, 45, 41, 49, 39), (36, 26, 38, 50, 42, 46, 40), (31, 37, 39, 47, 43, 51, 21), (9, 16, 31, 26, 17, 8, 0, 70, 68, 1, 3, 2), (57, 52, 41, 45), (55, 51, 43, 54), (48, 55, 61, 59), (48, 21, 51, 55), (50, 56, 53, 42), (38, 44, 56, 50), (46, 57, 45, 40), (42, 53, 57, 46), (52, 58, 49, 41), (54, 43, 47, 58), (60, 59, 61, 62, 67, 66, 65, 64, 63), (44, 48, 59, 60), (58, 52, 66, 67), (52, 57, 65, 66), (53, 56, 63, 64), (55, 54, 62, 61), (57, 53, 64, 65), (56, 44, 60, 63), (54, 58, 67, 62), (1, 68, 72, 69, 7), (73, 71, 69, 72, 74, 76, 75), (11, 79, 7, 6), (12, 78, 77, 79, 11, 10), (4, 5, 78, 12)])
_uv = me_plane.uv_layers.new(name='UVMap')
_uv.uv.foreach_set('vector', [0.0002547, 0.776, 0.6674, 0.776, 0.6674, 0.9094, 0.0002547, 0.9094, 0.5361, 0.6899, 0.0002547, 0.6888, 0.0005141, 0.5621, 0.5363, 0.5632, 0.5363, 0.5992, 0.9695, 0.7392, 0.7026, 0.7392, 0.7026, 0.6057, 0.7693, 0.5621, 0.836, 0.5621, 0.9028, 0.5621, 0.9695, 0.6057, 0.8338, 0.8807, 0.9006, 0.8807, 0.9006, 0.953, 0.8338, 0.953, 0.7671, 0.8807, 0.8338, 0.8807, 0.8338, 0.953, 0.7671, 0.953, 0.9997, 0.9094, 0.9006, 0.953, 0.9006, 0.8807, 0.9006, 0.776, 0.9997, 0.776, 0.7671, 0.776, 0.7671, 0.8807, 0.7671, 0.953, 0.6679, 0.9094, 0.6679, 0.776, 0.2385, 0.9379, 0.1718, 0.9379, 0.1718, 0.9099, 0.1884, 0.9099, 0.2051, 0.9099, 0.2218, 0.9099, 0.2385, 0.9099, 0.8414, 0.07885, 0.8748, 0.07885, 0.8748, 0.105, 0.8581, 0.105, 0.8414, 0.105, 0.3433, 0.9379, 0.2385, 0.9379, 0.2385, 0.9099, 0.2647, 0.9099, 0.2909, 0.9099, 0.3171, 0.9099, 0.3433, 0.9099, 0.105, 0.9379, 0.0002547, 0.9379, 0.0002547, 0.9099, 0.02645, 0.9099, 0.05265, 0.9099, 0.07885, 0.9099, 0.105, 0.9099, 0.1718, 0.9379, 0.105, 0.9379, 0.105, 0.9099, 0.1217, 0.9099, 0.1384, 0.9099, 0.1551, 0.9099, 0.1718, 0.9099, 0.8414, 0.07885, 0.8414, 0.0002547, 0.8748, 0.0002547, 0.8748, 0.02645, 0.8748, 0.05265, 0.8748, 0.07885, 0.7413, 0.0002547, 0.7747, 0.0002547, 0.7747, 0.07885, 0.7413, 0.07885, 0.7413, 0.05265, 0.7413, 0.02645, 0.7413, 0.07885, 0.7747, 0.07885, 0.7747, 0.105, 0.758, 0.105, 0.7413, 0.105, 0.06591, 0.3924, 0.06591, 0.4583, 0.01321, 0.4583, 0.01321, 0.4418, 0.01235, 0.3924, 0.01321, 0.3924, 0.7747, 0.07885, 0.8414, 0.07885, 0.8414, 0.105, 0.8247, 0.105, 0.8081, 0.105, 0.7914, 0.105, 0.7747, 0.105, 0.7914, 0.1645, 0.8081, 0.1645, 0.8081, 0.1842, 0.7914, 0.1842, 0.8365, 0.3721, 0.8365, 0.4387, 0.7833, 0.4387, 0.7824, 0.3887, 0.7833, 0.3887, 0.7833, 0.3887, 0.7833, 0.3721, 0.8365, 0.4387, 0.8365, 0.5171, 0.7833, 0.5171, 0.7826, 0.4779, 0.7833, 0.4779, 0.7833, 0.4583, 0.7833, 0.4387, 0.8365, 0.2936, 0.8365, 0.3721, 0.7833, 0.3721, 0.7826, 0.3329, 0.7833, 0.3329, 0.7833, 0.3133, 0.7833, 0.2936, 0.03831, 0.4912, 0.06591, 0.4912, 0.06591, 0.4583, 0.06591, 0.3924, 0.06591, 0.3595, 0.03831, 0.3595, 0.1108, 0.2936, 0.6678, 0.2936, 0.7489, 0.2936, 0.7819, 0.2939, 0.7801, 0.5616, 0.1108, 0.5571, 0.758, 0.1645, 0.7747, 0.1645, 0.7747, 0.1842, 0.758, 0.1842, 0.7914, 0.1252, 0.8081, 0.1252, 0.8081, 0.1449, 0.7914, 0.1449, 0.8167, 0.1056, 0.8167, 0.1252, 0.8086, 0.1252, 0.8086, 0.1056, 0.7914, 0.1056, 0.8081, 0.1056, 0.8081, 0.1252, 0.7914, 0.1252, 0.7413, 0.1252, 0.758, 0.1252, 0.758, 0.1449, 0.7413, 0.1449, 0.7413, 0.1056, 0.758, 0.1056, 0.758, 0.1252, 0.7413, 0.1252, 0.7413, 0.1645, 0.758, 0.1645, 0.758, 0.1842, 0.7413, 0.1842, 0.7413, 0.1449, 0.758, 0.1449, 0.758, 0.1645, 0.7413, 0.1645, 0.7747, 0.1645, 0.7914, 0.1645, 0.7914, 0.1842, 0.7747, 0.1842, 0.7914, 0.1449, 0.8081, 0.1449, 0.8081, 0.1645, 0.7914, 0.1645, 0.9753, 0.3748, 0.8601, 0.3748, 0.8601, 0.307, 0.8601, 0.2391, 0.8601, 0.1713, 0.9177, 0.1713, 0.9753, 0.1713, 0.9753, 0.2391, 0.9753, 0.307, 0.01235, 0.3924, 0.01321, 0.4418, 0.001117, 0.442, 0.0002547, 0.3927, 0.8167, 0.1645, 0.8167, 0.1812, 0.8086, 0.1812, 0.8086, 0.1645, 0.8167, 0.1812, 0.8167, 0.1979, 0.8086, 0.1979, 0.8086, 0.1812, 0.8167, 0.2175, 0.8167, 0.2372, 0.8086, 0.2372, 0.8086, 0.2175, 0.8167, 0.1252, 0.8167, 0.1449, 0.8086, 0.1449, 0.8086, 0.1252, 0.8167, 0.1979, 0.8167, 0.2175, 0.8086, 0.2175, 0.8086, 0.1979, 0.8167, 0.2372, 0.8167, 0.2568, 0.8086, 0.2568, 0.8086, 0.2372, 0.8167, 0.1449, 0.8167, 0.1645, 0.8086, 0.1645, 0.8086, 0.1449, 0.7021, 0.7752, 0.669, 0.7754, 0.668, 0.6257, 0.6676, 0.5623, 0.7007, 0.5621, 0.5363, 0.5992, 0.5363, 0.5632, 0.6676, 0.5623, 0.668, 0.6257, 0.635, 0.5946, 0.6021, 0.5898, 0.5709, 0.5873, 0.0002547, 0.2134, 0.7408, 0.2134, 0.7408, 0.2931, 0.07364, 0.2931, 0.0002547, 0.07998, 0.7408, 0.07998, 0.7408, 0.1467, 0.7408, 0.2134, 0.0002547, 0.2134, 0.0002547, 0.1467, 0.07364, 0.0002547, 0.7408, 0.000255, 0.7408, 0.07998, 0.0002547, 0.07998])
me_plane.use_remesh_preserve_volume = False
me_plane.use_remesh_preserve_attributes = False
me_plane.use_mirror_vertex_groups = False
me_plane.update()

# ---- objects
ob_plane_009 = bpy.data.objects.new('Plane.009', me_plane_016)
ob_plane_008 = bpy.data.objects.new('Plane.008', me_plane_015)
ob_plane_007 = bpy.data.objects.new('Plane.007', me_plane_014)
ob_plane_006 = bpy.data.objects.new('Plane.006', me_plane_013)
ob_plane_005 = bpy.data.objects.new('Plane.005', me_plane_012)
ob_plane_003 = bpy.data.objects.new('Plane.003', me_plane_011)
ob_plane_004 = bpy.data.objects.new('Plane.004', me_plane_009)
ob_plane_002 = bpy.data.objects.new('Plane.002', me_plane_002)
ob_plane_001 = bpy.data.objects.new('Plane.001', me_plane_001)
ob_plane = bpy.data.objects.new('Plane', me_plane)

# ---- transforms, parenting, visibility, modifiers, constraints
ob_plane_009.location = (-11.04, -10.26, 0.1562)
ob_plane_009.lineart.crease_threshold = 0.0
ob_plane_008.location = (-11.04, -10.26, 0.1562)
ob_plane_008.lineart.crease_threshold = 0.0
ob_plane_007.location = (0.2759, 1.995, 1.891)
ob_plane_007.lineart.crease_threshold = 0.0
ob_plane_006.location = (0.2759, 1.995, 1.891)
ob_plane_006.lineart.crease_threshold = 0.0
ob_plane_005.location = (-11.04, -10.26, 0.1562)
ob_plane_005.lineart.crease_threshold = 0.0
ob_plane_003.location = (-6.97, -8.907, 1.264)
ob_plane_003.lineart.crease_threshold = 0.0
ob_plane_004.location = (-11.04, -10.26, 0.1562)
ob_plane_004.lineart.crease_threshold = 0.0
ob_plane_002.location = (0.2759, 1.995, 1.891)
ob_plane_002.lineart.crease_threshold = 0.0
ob_plane_001.location = (0.2647, 1.996, 1.813)
ob_plane_001.lineart.crease_threshold = 0.0
ob_plane.location = (0.2759, 1.995, 1.925)
ob_plane.lineart.crease_threshold = 0.0

# ---- collection membership
col_collection_1.objects.link(ob_plane_009)
col_collection_1.objects.link(ob_plane_008)
col_collection_1.objects.link(ob_plane_007)
col_collection_1.objects.link(ob_plane_006)
col_collection_1.objects.link(ob_plane_005)
col_collection_1.objects.link(ob_plane_003)
col_collection_1.objects.link(ob_plane_004)
col_collection_1.objects.link(ob_plane_002)
col_collection_1.objects.link(ob_plane_001)
col_collection_1.objects.link(ob_plane)

# ---- scene / render settings (as saved in the file)
scene.frame_start = 1; scene.frame_end = 250; scene.frame_set(83)
scene.render.engine = 'BLENDER_EEVEE_NEXT'
scene.render.resolution_percentage = 50
scene.render.dither_intensity = 0.0
scene.cycles.use_denoising = False
scene.cycles.samples = 128
scene.cycles.sampling_pattern = 'TABULATED_SOBOL'
scene.cycles.light_sampling_threshold = 0.0
scene.cycles.use_adaptive_sampling = False
scene.cycles.use_light_tree = False
scene.cycles.blur_glossy = 0.0
scene.cycles.sample_clamp_indirect = 0.0
scene.view_settings.view_transform = 'Standard'
bpy.context.view_layer.update()

# ---- added for rendering (the .blend has no active camera and no usable light): camera, sun
cam_auto = bpy.data.cameras.new('AutoCamera')
cam_auto.lens = 50.0
cam_auto.sensor_width = 36.0
cam_auto.clip_end = 1000.0
ob_auto_camera = bpy.data.objects.new('AutoCamera', cam_auto)
scene.collection.objects.link(ob_auto_camera)
ob_auto_camera.location = (33.9949, -55.2919, 28.6651)
ob_auto_camera.rotation_euler = (1.09748, -7.21219e-08, 0.694738)
scene.camera = ob_auto_camera
light_auto_sun = bpy.data.lights.new('AutoSun', 'SUN')
light_auto_sun.energy = 3.0
light_auto_sun.angle = 0.0523599
ob_auto_sun = bpy.data.objects.new('AutoSun', light_auto_sun)
scene.collection.objects.link(ob_auto_sun)
ob_auto_sun.rotation_euler = (0.872665, 0.174533, 0.523599)
bpy.context.view_layer.update()
